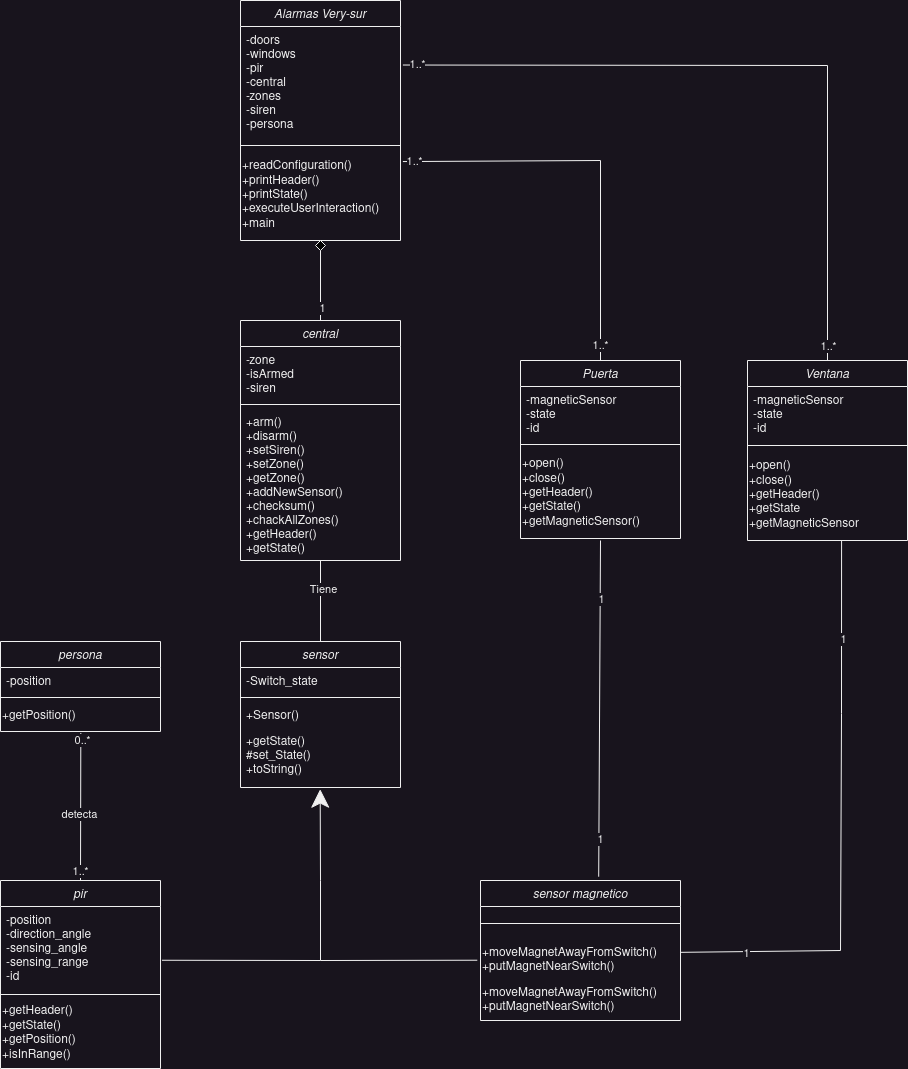

The diagram above was exported from draw.io. Its source (the exported page's mxGraphModel, read from the mxfile embedded in the PNG):
<mxGraphModel dx="1434" dy="758" grid="1" gridSize="10" guides="1" tooltips="1" connect="1" arrows="1" fold="1" page="1" pageScale="1" pageWidth="827" pageHeight="1169" math="0" shadow="0">
  <root>
    <mxCell id="WIyWlLk6GJQsqaUBKTNV-0" />
    <mxCell id="WIyWlLk6GJQsqaUBKTNV-1" parent="WIyWlLk6GJQsqaUBKTNV-0" />
    <mxCell id="zkfFHV4jXpPFQw0GAbJ--0" value="Alarmas Very-sur" style="swimlane;fontStyle=2;align=center;verticalAlign=top;childLayout=stackLayout;horizontal=1;startSize=26;horizontalStack=0;resizeParent=1;resizeLast=0;collapsible=1;marginBottom=0;rounded=0;shadow=0;strokeWidth=1;" parent="WIyWlLk6GJQsqaUBKTNV-1" vertex="1">
      <mxGeometry x="320" y="40" width="160" height="240" as="geometry">
        <mxRectangle x="230" y="140" width="160" height="26" as="alternateBounds" />
      </mxGeometry>
    </mxCell>
    <mxCell id="zkfFHV4jXpPFQw0GAbJ--1" value="-doors&#10;-windows&#10;-pir&#10;-central&#10;-zones&#10;-siren&#10;-persona" style="text;align=left;verticalAlign=top;spacingLeft=4;spacingRight=4;overflow=hidden;rotatable=0;points=[[0,0.5],[1,0.5]];portConstraint=eastwest;" parent="zkfFHV4jXpPFQw0GAbJ--0" vertex="1">
      <mxGeometry y="26" width="160" height="114" as="geometry" />
    </mxCell>
    <mxCell id="zkfFHV4jXpPFQw0GAbJ--4" value="" style="line;html=1;strokeWidth=1;align=left;verticalAlign=middle;spacingTop=-1;spacingLeft=3;spacingRight=3;rotatable=0;labelPosition=right;points=[];portConstraint=eastwest;" parent="zkfFHV4jXpPFQw0GAbJ--0" vertex="1">
      <mxGeometry y="140" width="160" height="10" as="geometry" />
    </mxCell>
    <mxCell id="jXvWB6LU4k0Mf2ot09bu-35" value="+readConfiguration()&lt;br&gt;+printHeader()&lt;br&gt;+printState()&lt;br&gt;+executeUserInteraction()&lt;br&gt;+main" style="text;html=1;align=left;verticalAlign=middle;resizable=0;points=[];autosize=1;strokeColor=none;fillColor=none;" parent="zkfFHV4jXpPFQw0GAbJ--0" vertex="1">
      <mxGeometry y="150" width="160" height="90" as="geometry" />
    </mxCell>
    <mxCell id="zkfFHV4jXpPFQw0GAbJ--6" value="Ventana" style="swimlane;fontStyle=2;align=center;verticalAlign=top;childLayout=stackLayout;horizontal=1;startSize=26;horizontalStack=0;resizeParent=1;resizeLast=0;collapsible=1;marginBottom=0;rounded=0;shadow=0;strokeWidth=1;" parent="WIyWlLk6GJQsqaUBKTNV-1" vertex="1">
      <mxGeometry x="827" y="400" width="160" height="180" as="geometry">
        <mxRectangle x="130" y="380" width="160" height="26" as="alternateBounds" />
      </mxGeometry>
    </mxCell>
    <mxCell id="zkfFHV4jXpPFQw0GAbJ--7" value="-magneticSensor&#10;-state&#10;-id&#10;" style="text;align=left;verticalAlign=top;spacingLeft=4;spacingRight=4;overflow=hidden;rotatable=0;points=[[0,0.5],[1,0.5]];portConstraint=eastwest;" parent="zkfFHV4jXpPFQw0GAbJ--6" vertex="1">
      <mxGeometry y="26" width="160" height="54" as="geometry" />
    </mxCell>
    <mxCell id="zkfFHV4jXpPFQw0GAbJ--9" value="" style="line;html=1;strokeWidth=1;align=left;verticalAlign=middle;spacingTop=-1;spacingLeft=3;spacingRight=3;rotatable=0;labelPosition=right;points=[];portConstraint=eastwest;" parent="zkfFHV4jXpPFQw0GAbJ--6" vertex="1">
      <mxGeometry y="80" width="160" height="10" as="geometry" />
    </mxCell>
    <mxCell id="jXvWB6LU4k0Mf2ot09bu-30" value="+open()&lt;br&gt;+close()&lt;br&gt;+getHeader()&lt;br&gt;+getState&lt;br&gt;+getMagneticSensor" style="text;html=1;align=left;verticalAlign=middle;resizable=0;points=[];autosize=1;strokeColor=none;fillColor=none;" parent="zkfFHV4jXpPFQw0GAbJ--6" vertex="1">
      <mxGeometry y="90" width="160" height="90" as="geometry" />
    </mxCell>
    <mxCell id="zkfFHV4jXpPFQw0GAbJ--13" value="sensor magnetico" style="swimlane;fontStyle=2;align=center;verticalAlign=top;childLayout=stackLayout;horizontal=1;startSize=26;horizontalStack=0;resizeParent=1;resizeLast=0;collapsible=1;marginBottom=0;rounded=0;shadow=0;strokeWidth=1;" parent="WIyWlLk6GJQsqaUBKTNV-1" vertex="1">
      <mxGeometry x="560" y="920" width="200" height="140" as="geometry">
        <mxRectangle x="340" y="380" width="170" height="26" as="alternateBounds" />
      </mxGeometry>
    </mxCell>
    <mxCell id="zkfFHV4jXpPFQw0GAbJ--15" value="" style="line;html=1;strokeWidth=1;align=left;verticalAlign=middle;spacingTop=-1;spacingLeft=3;spacingRight=3;rotatable=0;labelPosition=right;points=[];portConstraint=eastwest;" parent="zkfFHV4jXpPFQw0GAbJ--13" vertex="1">
      <mxGeometry y="26" width="200" height="34" as="geometry" />
    </mxCell>
    <mxCell id="jXvWB6LU4k0Mf2ot09bu-2" value="+moveMagnetAwayFromSwitch()&lt;br&gt;+putMagnetNearSwitch()&lt;br&gt;" style="text;html=1;align=left;verticalAlign=middle;resizable=0;points=[];autosize=1;strokeColor=none;fillColor=none;" parent="zkfFHV4jXpPFQw0GAbJ--13" vertex="1">
      <mxGeometry y="60" width="200" height="40" as="geometry" />
    </mxCell>
    <mxCell id="jXvWB6LU4k0Mf2ot09bu-28" value="+moveMagnetAwayFromSwitch()&lt;br&gt;+putMagnetNearSwitch()&lt;br&gt;" style="text;html=1;align=left;verticalAlign=middle;resizable=0;points=[];autosize=1;strokeColor=none;fillColor=none;" parent="zkfFHV4jXpPFQw0GAbJ--13" vertex="1">
      <mxGeometry y="100" width="200" height="40" as="geometry" />
    </mxCell>
    <mxCell id="zkfFHV4jXpPFQw0GAbJ--17" value="sensor" style="swimlane;fontStyle=2;align=center;verticalAlign=top;childLayout=stackLayout;horizontal=1;startSize=26;horizontalStack=0;resizeParent=1;resizeLast=0;collapsible=1;marginBottom=0;rounded=0;shadow=0;strokeWidth=1;" parent="WIyWlLk6GJQsqaUBKTNV-1" vertex="1">
      <mxGeometry x="320" y="681" width="160" height="146" as="geometry">
        <mxRectangle x="550" y="140" width="160" height="26" as="alternateBounds" />
      </mxGeometry>
    </mxCell>
    <mxCell id="zkfFHV4jXpPFQw0GAbJ--18" value="-Switch_state" style="text;align=left;verticalAlign=top;spacingLeft=4;spacingRight=4;overflow=hidden;rotatable=0;points=[[0,0.5],[1,0.5]];portConstraint=eastwest;" parent="zkfFHV4jXpPFQw0GAbJ--17" vertex="1">
      <mxGeometry y="26" width="160" height="26" as="geometry" />
    </mxCell>
    <mxCell id="zkfFHV4jXpPFQw0GAbJ--23" value="" style="line;html=1;strokeWidth=1;align=left;verticalAlign=middle;spacingTop=-1;spacingLeft=3;spacingRight=3;rotatable=0;labelPosition=right;points=[];portConstraint=eastwest;" parent="zkfFHV4jXpPFQw0GAbJ--17" vertex="1">
      <mxGeometry y="52" width="160" height="8" as="geometry" />
    </mxCell>
    <mxCell id="zkfFHV4jXpPFQw0GAbJ--24" value="+Sensor()" style="text;align=left;verticalAlign=top;spacingLeft=4;spacingRight=4;overflow=hidden;rotatable=0;points=[[0,0.5],[1,0.5]];portConstraint=eastwest;" parent="zkfFHV4jXpPFQw0GAbJ--17" vertex="1">
      <mxGeometry y="60" width="160" height="26" as="geometry" />
    </mxCell>
    <mxCell id="zkfFHV4jXpPFQw0GAbJ--25" value="+getState()&#10;#set_State()&#10;+toString()&#10;" style="text;align=left;verticalAlign=top;spacingLeft=4;spacingRight=4;overflow=hidden;rotatable=0;points=[[0,0.5],[1,0.5]];portConstraint=eastwest;" parent="zkfFHV4jXpPFQw0GAbJ--17" vertex="1">
      <mxGeometry y="86" width="160" height="60" as="geometry" />
    </mxCell>
    <mxCell id="jXvWB6LU4k0Mf2ot09bu-3" value="Puerta" style="swimlane;fontStyle=2;align=center;verticalAlign=top;childLayout=stackLayout;horizontal=1;startSize=26;horizontalStack=0;resizeParent=1;resizeLast=0;collapsible=1;marginBottom=0;rounded=0;shadow=0;strokeWidth=1;" parent="WIyWlLk6GJQsqaUBKTNV-1" vertex="1">
      <mxGeometry x="600" y="400" width="160" height="178" as="geometry">
        <mxRectangle x="130" y="380" width="160" height="26" as="alternateBounds" />
      </mxGeometry>
    </mxCell>
    <mxCell id="jXvWB6LU4k0Mf2ot09bu-4" value="-magneticSensor&#10;-state&#10;-id" style="text;align=left;verticalAlign=top;spacingLeft=4;spacingRight=4;overflow=hidden;rotatable=0;points=[[0,0.5],[1,0.5]];portConstraint=eastwest;" parent="jXvWB6LU4k0Mf2ot09bu-3" vertex="1">
      <mxGeometry y="26" width="160" height="54" as="geometry" />
    </mxCell>
    <mxCell id="jXvWB6LU4k0Mf2ot09bu-6" value="" style="line;html=1;strokeWidth=1;align=left;verticalAlign=middle;spacingTop=-1;spacingLeft=3;spacingRight=3;rotatable=0;labelPosition=right;points=[];portConstraint=eastwest;" parent="jXvWB6LU4k0Mf2ot09bu-3" vertex="1">
      <mxGeometry y="80" width="160" height="8" as="geometry" />
    </mxCell>
    <mxCell id="jXvWB6LU4k0Mf2ot09bu-32" value="+open()&lt;br&gt;+close()&lt;br&gt;+getHeader()&lt;br&gt;+getState()&lt;br&gt;+getMagneticSensor()" style="text;html=1;align=left;verticalAlign=middle;resizable=0;points=[];autosize=1;strokeColor=none;fillColor=none;" parent="jXvWB6LU4k0Mf2ot09bu-3" vertex="1">
      <mxGeometry y="88" width="160" height="90" as="geometry" />
    </mxCell>
    <mxCell id="jXvWB6LU4k0Mf2ot09bu-9" value="central" style="swimlane;fontStyle=2;align=center;verticalAlign=top;childLayout=stackLayout;horizontal=1;startSize=26;horizontalStack=0;resizeParent=1;resizeLast=0;collapsible=1;marginBottom=0;rounded=0;shadow=0;strokeWidth=1;" parent="WIyWlLk6GJQsqaUBKTNV-1" vertex="1">
      <mxGeometry x="320" y="360" width="160" height="240" as="geometry">
        <mxRectangle x="130" y="380" width="160" height="26" as="alternateBounds" />
      </mxGeometry>
    </mxCell>
    <mxCell id="jXvWB6LU4k0Mf2ot09bu-10" value="-zone&#10;-isArmed&#10;-siren" style="text;align=left;verticalAlign=top;spacingLeft=4;spacingRight=4;overflow=hidden;rotatable=0;points=[[0,0.5],[1,0.5]];portConstraint=eastwest;" parent="jXvWB6LU4k0Mf2ot09bu-9" vertex="1">
      <mxGeometry y="26" width="160" height="54" as="geometry" />
    </mxCell>
    <mxCell id="jXvWB6LU4k0Mf2ot09bu-12" value="" style="line;html=1;strokeWidth=1;align=left;verticalAlign=middle;spacingTop=-1;spacingLeft=3;spacingRight=3;rotatable=0;labelPosition=right;points=[];portConstraint=eastwest;" parent="jXvWB6LU4k0Mf2ot09bu-9" vertex="1">
      <mxGeometry y="80" width="160" height="8" as="geometry" />
    </mxCell>
    <mxCell id="jXvWB6LU4k0Mf2ot09bu-14" value="+arm()&#10;+disarm()&#10;+setSiren()&#10;+setZone()&#10;+getZone()&#10;+addNewSensor()&#10;+checksum()&#10;+chackAllZones()&#10;+getHeader()&#10;+getState()&#10;" style="text;align=left;verticalAlign=top;spacingLeft=4;spacingRight=4;overflow=hidden;rotatable=0;points=[[0,0.5],[1,0.5]];portConstraint=eastwest;" parent="jXvWB6LU4k0Mf2ot09bu-9" vertex="1">
      <mxGeometry y="88" width="160" height="152" as="geometry" />
    </mxCell>
    <mxCell id="jXvWB6LU4k0Mf2ot09bu-15" value="pir" style="swimlane;fontStyle=2;align=center;verticalAlign=top;childLayout=stackLayout;horizontal=1;startSize=26;horizontalStack=0;resizeParent=1;resizeLast=0;collapsible=1;marginBottom=0;rounded=0;shadow=0;strokeWidth=1;" parent="WIyWlLk6GJQsqaUBKTNV-1" vertex="1">
      <mxGeometry x="80" y="920" width="160" height="188" as="geometry">
        <mxRectangle x="130" y="380" width="160" height="26" as="alternateBounds" />
      </mxGeometry>
    </mxCell>
    <mxCell id="jXvWB6LU4k0Mf2ot09bu-16" value="-position&#10;-direction_angle&#10;-sensing_angle&#10;-sensing_range&#10;-id" style="text;align=left;verticalAlign=top;spacingLeft=4;spacingRight=4;overflow=hidden;rotatable=0;points=[[0,0.5],[1,0.5]];portConstraint=eastwest;" parent="jXvWB6LU4k0Mf2ot09bu-15" vertex="1">
      <mxGeometry y="26" width="160" height="84" as="geometry" />
    </mxCell>
    <mxCell id="jXvWB6LU4k0Mf2ot09bu-18" value="" style="line;html=1;strokeWidth=1;align=left;verticalAlign=middle;spacingTop=-1;spacingLeft=3;spacingRight=3;rotatable=0;labelPosition=right;points=[];portConstraint=eastwest;" parent="jXvWB6LU4k0Mf2ot09bu-15" vertex="1">
      <mxGeometry y="110" width="160" height="8" as="geometry" />
    </mxCell>
    <mxCell id="jXvWB6LU4k0Mf2ot09bu-31" value="+getHeader()&lt;br&gt;+getState()&lt;br&gt;+getPosition()&lt;br&gt;+isInRange()" style="text;html=1;align=left;verticalAlign=middle;resizable=0;points=[];autosize=1;strokeColor=none;fillColor=none;" parent="jXvWB6LU4k0Mf2ot09bu-15" vertex="1">
      <mxGeometry y="118" width="160" height="70" as="geometry" />
    </mxCell>
    <mxCell id="jXvWB6LU4k0Mf2ot09bu-21" value="persona" style="swimlane;fontStyle=2;align=center;verticalAlign=top;childLayout=stackLayout;horizontal=1;startSize=26;horizontalStack=0;resizeParent=1;resizeLast=0;collapsible=1;marginBottom=0;rounded=0;shadow=0;strokeWidth=1;" parent="WIyWlLk6GJQsqaUBKTNV-1" vertex="1">
      <mxGeometry x="80" y="681" width="160" height="90" as="geometry">
        <mxRectangle x="130" y="380" width="160" height="26" as="alternateBounds" />
      </mxGeometry>
    </mxCell>
    <mxCell id="jXvWB6LU4k0Mf2ot09bu-22" value="-position" style="text;align=left;verticalAlign=top;spacingLeft=4;spacingRight=4;overflow=hidden;rotatable=0;points=[[0,0.5],[1,0.5]];portConstraint=eastwest;" parent="jXvWB6LU4k0Mf2ot09bu-21" vertex="1">
      <mxGeometry y="26" width="160" height="26" as="geometry" />
    </mxCell>
    <mxCell id="jXvWB6LU4k0Mf2ot09bu-24" value="" style="line;html=1;strokeWidth=1;align=left;verticalAlign=middle;spacingTop=-1;spacingLeft=3;spacingRight=3;rotatable=0;labelPosition=right;points=[];portConstraint=eastwest;" parent="jXvWB6LU4k0Mf2ot09bu-21" vertex="1">
      <mxGeometry y="52" width="160" height="8" as="geometry" />
    </mxCell>
    <mxCell id="jXvWB6LU4k0Mf2ot09bu-34" value="+getPosition()" style="text;html=1;align=left;verticalAlign=middle;resizable=0;points=[];autosize=1;strokeColor=none;fillColor=none;" parent="jXvWB6LU4k0Mf2ot09bu-21" vertex="1">
      <mxGeometry y="60" width="160" height="30" as="geometry" />
    </mxCell>
    <mxCell id="jXvWB6LU4k0Mf2ot09bu-39" value="" style="endArrow=none;html=1;rounded=0;align=center;exitX=0.5;exitY=0;exitDx=0;exitDy=0;" parent="WIyWlLk6GJQsqaUBKTNV-1" source="zkfFHV4jXpPFQw0GAbJ--17" edge="1">
      <mxGeometry width="50" height="50" relative="1" as="geometry">
        <mxPoint x="399.65999999999997" y="650" as="sourcePoint" />
        <mxPoint x="400" y="600" as="targetPoint" />
        <Array as="points" />
      </mxGeometry>
    </mxCell>
    <mxCell id="jXvWB6LU4k0Mf2ot09bu-40" value="Tiene" style="edgeLabel;html=1;align=center;verticalAlign=middle;resizable=0;points=[];" parent="jXvWB6LU4k0Mf2ot09bu-39" vertex="1" connectable="0">
      <mxGeometry x="0.3091" y="-2" relative="1" as="geometry">
        <mxPoint as="offset" />
      </mxGeometry>
    </mxCell>
    <mxCell id="jXvWB6LU4k0Mf2ot09bu-41" value="" style="endArrow=none;html=1;rounded=0;entryX=0.493;entryY=1.02;entryDx=0;entryDy=0;entryPerimeter=0;" parent="WIyWlLk6GJQsqaUBKTNV-1" source="jXvWB6LU4k0Mf2ot09bu-43" target="jXvWB6LU4k0Mf2ot09bu-35" edge="1">
      <mxGeometry width="50" height="50" relative="1" as="geometry">
        <mxPoint x="400" y="680" as="sourcePoint" />
        <mxPoint x="420" y="620" as="targetPoint" />
      </mxGeometry>
    </mxCell>
    <mxCell id="jXvWB6LU4k0Mf2ot09bu-44" value="" style="endArrow=none;html=1;rounded=0;exitX=0.5;exitY=0;exitDx=0;exitDy=0;" parent="WIyWlLk6GJQsqaUBKTNV-1" source="jXvWB6LU4k0Mf2ot09bu-43" edge="1">
      <mxGeometry width="50" height="50" relative="1" as="geometry">
        <mxPoint x="400" y="670" as="sourcePoint" />
        <mxPoint x="400" y="280" as="targetPoint" />
      </mxGeometry>
    </mxCell>
    <mxCell id="jXvWB6LU4k0Mf2ot09bu-46" value="" style="endArrow=none;html=1;rounded=0;exitX=0.5;exitY=0;exitDx=0;exitDy=0;" parent="WIyWlLk6GJQsqaUBKTNV-1" source="jXvWB6LU4k0Mf2ot09bu-9" target="jXvWB6LU4k0Mf2ot09bu-43" edge="1">
      <mxGeometry width="50" height="50" relative="1" as="geometry">
        <mxPoint x="400" y="360" as="sourcePoint" />
        <mxPoint x="400" y="280" as="targetPoint" />
      </mxGeometry>
    </mxCell>
    <mxCell id="jXvWB6LU4k0Mf2ot09bu-47" value="1" style="edgeLabel;html=1;align=center;verticalAlign=middle;resizable=0;points=[];" parent="jXvWB6LU4k0Mf2ot09bu-46" vertex="1" connectable="0">
      <mxGeometry x="-0.626" y="-1" relative="1" as="geometry">
        <mxPoint as="offset" />
      </mxGeometry>
    </mxCell>
    <mxCell id="jXvWB6LU4k0Mf2ot09bu-43" value="" style="rhombus;whiteSpace=wrap;html=1;fillColor=#000000;" parent="WIyWlLk6GJQsqaUBKTNV-1" vertex="1">
      <mxGeometry x="395" y="280" width="10" height="10" as="geometry" />
    </mxCell>
    <mxCell id="jXvWB6LU4k0Mf2ot09bu-52" value="" style="endArrow=classic;html=1;rounded=0;entryX=0.498;entryY=1.028;entryDx=0;entryDy=0;entryPerimeter=0;strokeWidth=1;targetPerimeterSpacing=0;endSize=16;exitX=1.009;exitY=0.64;exitDx=0;exitDy=0;exitPerimeter=0;" parent="WIyWlLk6GJQsqaUBKTNV-1" source="jXvWB6LU4k0Mf2ot09bu-16" target="zkfFHV4jXpPFQw0GAbJ--25" edge="1">
      <mxGeometry width="50" height="50" relative="1" as="geometry">
        <mxPoint x="360" y="1000" as="sourcePoint" />
        <mxPoint x="310" y="740" as="targetPoint" />
        <Array as="points">
          <mxPoint x="400" y="1000" />
          <mxPoint x="400" y="920" />
        </Array>
      </mxGeometry>
    </mxCell>
    <mxCell id="jXvWB6LU4k0Mf2ot09bu-53" value="" style="endArrow=none;html=1;rounded=0;exitX=0.591;exitY=-0.027;exitDx=0;exitDy=0;exitPerimeter=0;" parent="WIyWlLk6GJQsqaUBKTNV-1" source="zkfFHV4jXpPFQw0GAbJ--13" edge="1">
      <mxGeometry width="50" height="50" relative="1" as="geometry">
        <mxPoint x="681" y="680" as="sourcePoint" />
        <mxPoint x="680" y="580" as="targetPoint" />
        <Array as="points" />
      </mxGeometry>
    </mxCell>
    <mxCell id="jXvWB6LU4k0Mf2ot09bu-55" value="1" style="edgeLabel;html=1;align=center;verticalAlign=middle;resizable=0;points=[];" parent="jXvWB6LU4k0Mf2ot09bu-53" vertex="1" connectable="0">
      <mxGeometry x="0.654" y="-1" relative="1" as="geometry">
        <mxPoint as="offset" />
      </mxGeometry>
    </mxCell>
    <mxCell id="jXvWB6LU4k0Mf2ot09bu-56" value="1" style="edgeLabel;html=1;align=center;verticalAlign=middle;resizable=0;points=[];" parent="jXvWB6LU4k0Mf2ot09bu-53" vertex="1" connectable="0">
      <mxGeometry x="-0.7728" y="-1" relative="1" as="geometry">
        <mxPoint as="offset" />
      </mxGeometry>
    </mxCell>
    <mxCell id="jXvWB6LU4k0Mf2ot09bu-57" value="" style="endArrow=none;html=1;rounded=0;entryX=0.588;entryY=1.005;entryDx=0;entryDy=0;entryPerimeter=0;exitX=1.002;exitY=0.296;exitDx=0;exitDy=0;exitPerimeter=0;" parent="WIyWlLk6GJQsqaUBKTNV-1" source="jXvWB6LU4k0Mf2ot09bu-2" target="jXvWB6LU4k0Mf2ot09bu-30" edge="1">
      <mxGeometry width="50" height="50" relative="1" as="geometry">
        <mxPoint x="920" y="750" as="sourcePoint" />
        <mxPoint x="920" y="650" as="targetPoint" />
        <Array as="points">
          <mxPoint x="920" y="990" />
          <mxPoint x="921" y="753" />
        </Array>
      </mxGeometry>
    </mxCell>
    <mxCell id="jXvWB6LU4k0Mf2ot09bu-58" value="1" style="edgeLabel;html=1;align=center;verticalAlign=middle;resizable=0;points=[];" parent="jXvWB6LU4k0Mf2ot09bu-57" vertex="1" connectable="0">
      <mxGeometry x="0.654" y="-1" relative="1" as="geometry">
        <mxPoint as="offset" />
      </mxGeometry>
    </mxCell>
    <mxCell id="jXvWB6LU4k0Mf2ot09bu-59" value="1" style="edgeLabel;html=1;align=center;verticalAlign=middle;resizable=0;points=[];" parent="jXvWB6LU4k0Mf2ot09bu-57" vertex="1" connectable="0">
      <mxGeometry x="-0.7728" y="-1" relative="1" as="geometry">
        <mxPoint as="offset" />
      </mxGeometry>
    </mxCell>
    <mxCell id="jXvWB6LU4k0Mf2ot09bu-60" value="" style="endArrow=none;html=1;rounded=0;exitX=0.5;exitY=0;exitDx=0;exitDy=0;entryX=1.015;entryY=0.123;entryDx=0;entryDy=0;entryPerimeter=0;" parent="WIyWlLk6GJQsqaUBKTNV-1" source="jXvWB6LU4k0Mf2ot09bu-3" target="jXvWB6LU4k0Mf2ot09bu-35" edge="1">
      <mxGeometry width="50" height="50" relative="1" as="geometry">
        <mxPoint x="670" y="280" as="sourcePoint" />
        <mxPoint x="720" y="230" as="targetPoint" />
        <Array as="points">
          <mxPoint x="680" y="200" />
        </Array>
      </mxGeometry>
    </mxCell>
    <mxCell id="jXvWB6LU4k0Mf2ot09bu-63" value="1..*" style="edgeLabel;html=1;align=center;verticalAlign=middle;resizable=0;points=[];" parent="jXvWB6LU4k0Mf2ot09bu-60" vertex="1" connectable="0">
      <mxGeometry x="-0.9188" y="1" relative="1" as="geometry">
        <mxPoint as="offset" />
      </mxGeometry>
    </mxCell>
    <mxCell id="jXvWB6LU4k0Mf2ot09bu-64" value="1..*" style="edgeLabel;html=1;align=center;verticalAlign=middle;resizable=0;points=[];" parent="jXvWB6LU4k0Mf2ot09bu-60" vertex="1" connectable="0">
      <mxGeometry x="0.9409" y="-1" relative="1" as="geometry">
        <mxPoint as="offset" />
      </mxGeometry>
    </mxCell>
    <mxCell id="jXvWB6LU4k0Mf2ot09bu-61" value="" style="endArrow=none;html=1;rounded=0;exitX=0.5;exitY=0;exitDx=0;exitDy=0;entryX=1.015;entryY=0.338;entryDx=0;entryDy=0;entryPerimeter=0;" parent="WIyWlLk6GJQsqaUBKTNV-1" source="zkfFHV4jXpPFQw0GAbJ--6" target="zkfFHV4jXpPFQw0GAbJ--1" edge="1">
      <mxGeometry width="50" height="50" relative="1" as="geometry">
        <mxPoint x="900" y="280" as="sourcePoint" />
        <mxPoint x="950" y="230" as="targetPoint" />
        <Array as="points">
          <mxPoint x="907" y="105" />
        </Array>
      </mxGeometry>
    </mxCell>
    <mxCell id="jXvWB6LU4k0Mf2ot09bu-62" value="1..*" style="edgeLabel;html=1;align=center;verticalAlign=middle;resizable=0;points=[];" parent="jXvWB6LU4k0Mf2ot09bu-61" vertex="1" connectable="0">
      <mxGeometry x="-0.959" relative="1" as="geometry">
        <mxPoint as="offset" />
      </mxGeometry>
    </mxCell>
    <mxCell id="jXvWB6LU4k0Mf2ot09bu-65" value="1..*" style="edgeLabel;html=1;align=center;verticalAlign=middle;resizable=0;points=[];" parent="jXvWB6LU4k0Mf2ot09bu-61" vertex="1" connectable="0">
      <mxGeometry x="0.9635" y="-1" relative="1" as="geometry">
        <mxPoint as="offset" />
      </mxGeometry>
    </mxCell>
    <mxCell id="jXvWB6LU4k0Mf2ot09bu-66" value="" style="endArrow=none;html=1;rounded=0;entryX=-0.016;entryY=0.493;entryDx=0;entryDy=0;entryPerimeter=0;" parent="WIyWlLk6GJQsqaUBKTNV-1" target="jXvWB6LU4k0Mf2ot09bu-2" edge="1">
      <mxGeometry width="50" height="50" relative="1" as="geometry">
        <mxPoint x="400" y="1000" as="sourcePoint" />
        <mxPoint x="430" y="1030" as="targetPoint" />
        <Array as="points" />
      </mxGeometry>
    </mxCell>
    <mxCell id="jXvWB6LU4k0Mf2ot09bu-68" value="" style="endArrow=none;html=1;rounded=0;entryX=0.502;entryY=1.048;entryDx=0;entryDy=0;entryPerimeter=0;exitX=0.5;exitY=0;exitDx=0;exitDy=0;" parent="WIyWlLk6GJQsqaUBKTNV-1" source="jXvWB6LU4k0Mf2ot09bu-15" target="jXvWB6LU4k0Mf2ot09bu-34" edge="1">
      <mxGeometry width="50" height="50" relative="1" as="geometry">
        <mxPoint x="150" y="690" as="sourcePoint" />
        <mxPoint x="200" y="640" as="targetPoint" />
      </mxGeometry>
    </mxCell>
    <mxCell id="jXvWB6LU4k0Mf2ot09bu-69" value="detecta" style="edgeLabel;html=1;align=center;verticalAlign=middle;resizable=0;points=[];" parent="jXvWB6LU4k0Mf2ot09bu-68" vertex="1" connectable="0">
      <mxGeometry x="-0.1008" y="2" relative="1" as="geometry">
        <mxPoint as="offset" />
      </mxGeometry>
    </mxCell>
    <mxCell id="jXvWB6LU4k0Mf2ot09bu-70" value="0..*" style="edgeLabel;html=1;align=center;verticalAlign=middle;resizable=0;points=[];" parent="jXvWB6LU4k0Mf2ot09bu-68" vertex="1" connectable="0">
      <mxGeometry x="0.9131" y="-1" relative="1" as="geometry">
        <mxPoint as="offset" />
      </mxGeometry>
    </mxCell>
    <mxCell id="jXvWB6LU4k0Mf2ot09bu-71" value="1..*" style="edgeLabel;html=1;align=center;verticalAlign=middle;resizable=0;points=[];" parent="jXvWB6LU4k0Mf2ot09bu-68" vertex="1" connectable="0">
      <mxGeometry x="-0.8764" y="1" relative="1" as="geometry">
        <mxPoint as="offset" />
      </mxGeometry>
    </mxCell>
  </root>
</mxGraphModel>